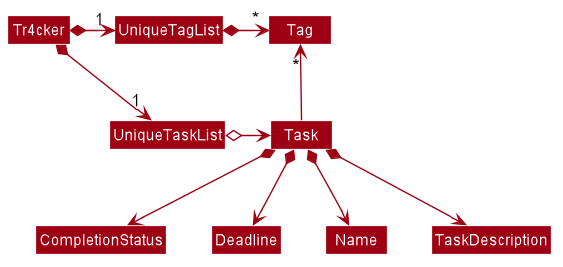

The diagram above was rendered by PlantUML. Its source (embedded in the PNG):
@startuml









skinparam BackgroundColor #FFFFFFF

skinparam Shadowing false

skinparam Class {
    FontColor #FFFFFF
    BorderThickness 1
    BorderColor #FFFFFF
    StereotypeFontColor #FFFFFF
    FontName Arial
}

skinparam Actor {
    BorderColor #000000
    Color #000000
    FontName Arial
}

skinparam Sequence {
    MessageAlign center
    BoxFontSize 15
    BoxPadding 0
    BoxFontColor #FFFFFF
    FontName Arial
}

skinparam Participant {
    FontColor #FFFFFFF
    Padding 20
}

skinparam MinClassWidth 50
skinparam ParticipantPadding 10
skinparam Shadowing false
skinparam DefaultTextAlignment center
skinparam packageStyle Rectangle

hide footbox
hide circle
skinparam arrowThickness 1.1
skinparam arrowColor #9D0012
skinparam classBackgroundColor #9D0012
hide empty members

Tr4cker *-right-> "1" UniqueTaskList
Tr4cker *-right-> "1" UniqueTagList
UniqueTagList -[hidden]down- UniqueTaskList
UniqueTagList -[hidden]down- UniqueTaskList

UniqueTagList *-right-> "*" Tag
UniqueTaskList o-right-> Task

Task -up-> "*" Tag

Task *--> CompletionStatus
Task *--> Deadline
Task *--> Name
Task *--> TaskDescription
@enduml